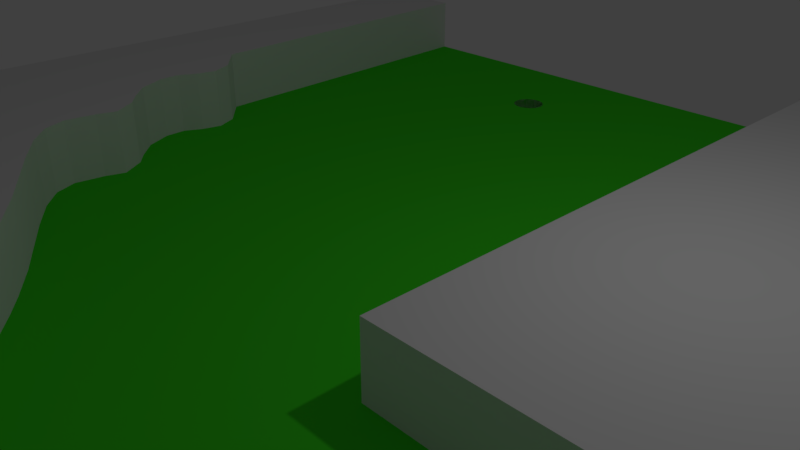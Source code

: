# Source: MAP.blend  (saved by Blender 2.79.0; exported with 4.5.12 LTS)
import bpy
from mathutils import Matrix  # noqa: F401  (used for matrix-valued properties, if any)

bpy.ops.wm.read_factory_settings(use_empty=True)
scene = bpy.context.scene
scene.name = 'Scene'

# ---- collections
col_collection_1 = bpy.data.collections.new('Collection 1'); scene.collection.children.link(col_collection_1)

# ---- materials (node trees are filled in below, after node groups)
mat_material_001 = bpy.data.materials.new('Material.001')
mat_material_001.alpha_threshold = 0.0
mat_material_001.use_transparent_shadow = False
mat_material_001.diffuse_color = (0.05442, 0.8, 0.01989, 1.0)
mat_material_001.roughness = 0.5
mat_material = bpy.data.materials.new('Material')
mat_material.alpha_threshold = 0.0
mat_material.use_transparent_shadow = False
mat_material.roughness = 0.5
mat_material.line_color = (0.0, 0.0, 0.0, 1.0)
mat_material_002 = bpy.data.materials.new('Material.002')
mat_material_002.alpha_threshold = 0.0
mat_material_002.use_transparent_shadow = False
mat_material_002.roughness = 0.5
mat_material_002.line_color = (0.0, 0.0, 0.0, 1.0)

# ---- material node trees

# ---- world
world_world = bpy.data.worlds.new('World'); scene.world = world_world
world_world.color = (0.05088, 0.05088, 0.05088)
world_world.use_sun_shadow = False
world_world.sun_shadow_jitter_overblur = 0.0
world_world.cycles.sampling_method = 'MANUAL'

# ---- cameras
cam_camera = bpy.data.cameras.new('Camera')
cam_camera.clip_end = 100.0
cam_camera.lens = 35.0
cam_camera.sensor_width = 32.0
cam_camera.sensor_height = 18.0
cam_camera.ortho_scale = 7.314
cam_camera.dof.focus_distance = 0.0
cam_camera.dof.aperture_fstop = 128.0

# ---- lights
light_lamp = bpy.data.lights.new('Lamp', 'POINT')
light_lamp.transmission_factor = 0.0
light_lamp.cutoff_distance = 30.0
light_lamp.energy = 100.0
light_lamp.shadow_buffer_clip_start = 1.001
light_lamp.shadow_soft_size = 0.1
light_lamp.shadow_maximum_resolution = 0.006
light_lamp.use_absolute_resolution = True

# ---- meshes
me_cube_003 = bpy.data.meshes.new('Cube.003')
me_cube_003.from_pydata([(-6.4, 8.0, 0.0), (2.24, 8.0, 0.0), (2.24, -6.4, 0.0), (8.0, 8.0, 0.0), (8.0, -6.4, 0.0), (-6.082, 2.046, 0.0), (-5.549, 1.606, 0.0), (-5.393, 1.258, 0.0), (-5.468, 0.9399, 0.0), (-5.616, 0.6481, 0.0), (-5.6, 0.3046, 0.0), (-5.399, -0.121, 0.0), (-5.071, -0.4324, 0.0), (-4.833, -0.6112, 0.0), (-4.592, -0.9861, 0.0), (-4.689, -1.286, 0.0), (-4.753, -1.756, 0.0), (-4.605, -2.098, 0.0), (-4.262, -2.403, 0.0), (-3.734, -2.731, 0.0), (-3.036, -3.118, 0.0), (-2.582, -3.368, 0.0), (-2.037, -3.71, 0.0), (-1.692, -3.947, 0.0), (-1.305, -4.238, 0.0), (-0.8667, -4.568, 0.0), (-0.454, -4.879, 0.0), (0.3584, -5.49, 0.0), (0.9057, -5.721, 0.0), (1.548, -6.115, 0.0), (-2.161, 6.151, 0.0), (-2.168, 6.116, 0.0), (-2.179, 6.083, 0.0), (-2.195, 6.052, 0.0), (-2.214, 6.024, 0.0), (-2.237, 5.998, 0.0), (-2.262, 5.975, 0.0), (-2.291, 5.956, 0.0), (-2.322, 5.941, 0.0), (-2.355, 5.929, 0.0), (-2.39, 5.922, 0.0), (-2.426, 5.92, 0.0), (-2.462, 5.922, 0.0), (-2.497, 5.929, 0.0), (-2.53, 5.941, 0.0), (-2.561, 5.956, 0.0), (-2.589, 5.975, 0.0), (-2.615, 5.998, 0.0), (-2.638, 6.024, 0.0), (-2.657, 6.052, 0.0), (-2.672, 6.083, 0.0), (-2.684, 6.116, 0.0), (-2.691, 6.151, 0.0), (-2.693, 6.187, 0.0), (-2.691, 6.223, 0.0), (-2.684, 6.258, 0.0), (-2.672, 6.291, 0.0), (-2.657, 6.322, 0.0), (-2.638, 6.351, 0.0), (-2.615, 6.376, 0.0), (-2.589, 6.399, 0.0), (-2.561, 6.418, 0.0), (-2.53, 6.434, 0.0), (-2.497, 6.445, 0.0), (-2.462, 6.452, 0.0), (-2.426, 6.455, 0.0), (-2.39, 6.452, 0.0), (-2.355, 6.445, 0.0), (-2.322, 6.434, 0.0), (-2.291, 6.418, 0.0), (-2.262, 6.399, 0.0), (-2.237, 6.376, 0.0), (-2.214, 6.351, 0.0), (-2.195, 6.322, 0.0), (-2.179, 6.291, 0.0), (-2.168, 6.258, 0.0), (-2.161, 6.223, 0.0), (-2.158, 6.187, 0.0), (2.24, 8.0, -0.2538), (-6.4, 8.0, -0.2538), (2.24, -6.4, -0.2538), (8.0, -6.4, -0.2538), (8.0, 8.0, -0.2538), (-6.082, 2.046, -0.2538), (-5.549, 1.606, -0.2538), (-5.393, 1.258, -0.2538), (-5.468, 0.9399, -0.2538), (-5.616, 0.6481, -0.2538), (-5.6, 0.3046, -0.2538), (-5.399, -0.121, -0.2538), (-5.071, -0.4324, -0.2538), (-4.833, -0.6112, -0.2538), (-4.592, -0.9861, -0.2538), (-4.689, -1.286, -0.2538), (-4.753, -1.756, -0.2538), (-4.605, -2.098, -0.2538), (-4.262, -2.403, -0.2538), (-3.734, -2.731, -0.2538), (-3.036, -3.118, -0.2538), (-2.582, -3.368, -0.2538), (-2.037, -3.71, -0.2538), (-1.692, -3.947, -0.2538), (-1.305, -4.238, -0.2538), (-0.8667, -4.568, -0.2538), (-0.454, -4.879, -0.2538), (0.3584, -5.49, -0.2538), (0.9057, -5.721, -0.2538), (1.548, -6.115, -0.2538), (-2.161, 6.151, -0.2538), (-2.168, 6.116, -0.2538), (-2.179, 6.083, -0.2538), (-2.195, 6.052, -0.2538), (-2.214, 6.024, -0.2538), (-2.237, 5.998, -0.2538), (-2.262, 5.975, -0.2538), (-2.291, 5.956, -0.2538), (-2.322, 5.941, -0.2538), (-2.355, 5.929, -0.2538), (-2.39, 5.922, -0.2538), (-2.426, 5.92, -0.2538), (-2.462, 5.922, -0.2538), (-2.497, 5.929, -0.2538), (-2.53, 5.941, -0.2538), (-2.561, 5.956, -0.2538), (-2.589, 5.975, -0.2538), (-2.615, 5.998, -0.2538), (-2.638, 6.024, -0.2538), (-2.657, 6.052, -0.2538), (-2.672, 6.083, -0.2538), (-2.684, 6.116, -0.2538), (-2.691, 6.151, -0.2538), (-2.693, 6.187, -0.2538), (-2.691, 6.223, -0.2538), (-2.684, 6.258, -0.2538), (-2.672, 6.291, -0.2538), (-2.657, 6.322, -0.2538), (-2.638, 6.351, -0.2538), (-2.615, 6.376, -0.2538), (-2.589, 6.399, -0.2538), (-2.561, 6.418, -0.2538), (-2.53, 6.434, -0.2538), (-2.497, 6.445, -0.2538), (-2.462, 6.452, -0.2538), (-2.426, 6.455, -0.2538), (-2.39, 6.452, -0.2538), (-2.355, 6.445, -0.2538), (-2.322, 6.434, -0.2538), (-2.291, 6.418, -0.2538), (-2.262, 6.399, -0.2538), (-2.237, 6.376, -0.2538), (-2.214, 6.351, -0.2538), (-2.195, 6.322, -0.2538), (-2.179, 6.291, -0.2538), (-2.168, 6.258, -0.2538), (-2.161, 6.223, -0.2538), (-2.158, 6.187, -0.2538)], [], [(1, 2, 29, 28, 27, 26, 25, 24, 23, 22, 21, 20, 19, 18, 17, 16, 15, 14, 13, 12, 11, 10, 9, 8, 7, 6, 5, 0, 53, 52, 51, 50, 49, 48, 47, 46, 45, 44, 43, 42, 41, 40, 39, 38, 37, 36, 35, 34, 33, 32, 31, 30, 77), (1, 3, 4, 2), (0, 1, 77, 76, 75, 74, 73, 72, 71, 70, 69, 68, 67, 66, 65, 64, 63, 62, 61, 60, 59, 58, 57, 56, 55, 54, 53), (78, 155, 108, 109, 110, 111, 112, 113, 114, 115, 116, 117, 118, 119, 120, 121, 122, 123, 124, 125, 126, 127, 128, 129, 130, 131, 79, 83, 84, 85, 86, 87, 88, 89, 90, 91, 92, 93, 94, 95, 96, 97, 98, 99, 100, 101, 102, 103, 104, 105, 106, 107, 80), (78, 80, 81, 82), (79, 131, 132, 133, 134, 135, 136, 137, 138, 139, 140, 141, 142, 143, 144, 145, 146, 147, 148, 149, 150, 151, 152, 153, 154, 155, 78), (77, 30, 108, 155), (51, 52, 130, 129), (26, 27, 105, 104), (1, 0, 79, 78), (52, 53, 131, 130), (27, 28, 106, 105), (53, 54, 132, 131), (28, 29, 107, 106), (4, 3, 82, 81), (54, 55, 133, 132), (0, 5, 83, 79), (3, 1, 78, 82), (55, 56, 134, 133), (29, 2, 80, 107), (2, 4, 81, 80), (56, 57, 135, 134), (30, 31, 109, 108), (5, 6, 84, 83), (57, 58, 136, 135), (31, 32, 110, 109), (6, 7, 85, 84), (58, 59, 137, 136), (32, 33, 111, 110), (7, 8, 86, 85), (59, 60, 138, 137), (33, 34, 112, 111), (8, 9, 87, 86), (60, 61, 139, 138), (34, 35, 113, 112), (9, 10, 88, 87), (61, 62, 140, 139), (35, 36, 114, 113), (10, 11, 89, 88), (62, 63, 141, 140), (36, 37, 115, 114), (11, 12, 90, 89), (63, 64, 142, 141), (37, 38, 116, 115), (12, 13, 91, 90), (64, 65, 143, 142), (38, 39, 117, 116), (13, 14, 92, 91), (65, 66, 144, 143), (39, 40, 118, 117), (14, 15, 93, 92), (66, 67, 145, 144), (40, 41, 119, 118), (15, 16, 94, 93), (67, 68, 146, 145), (41, 42, 120, 119), (16, 17, 95, 94), (68, 69, 147, 146), (42, 43, 121, 120), (17, 18, 96, 95), (69, 70, 148, 147), (43, 44, 122, 121), (18, 19, 97, 96), (70, 71, 149, 148), (44, 45, 123, 122), (19, 20, 98, 97), (71, 72, 150, 149), (45, 46, 124, 123), (20, 21, 99, 98), (72, 73, 151, 150), (46, 47, 125, 124), (21, 22, 100, 99), (73, 74, 152, 151), (47, 48, 126, 125), (22, 23, 101, 100), (74, 75, 153, 152), (48, 49, 127, 126), (23, 24, 102, 101), (75, 76, 154, 153), (49, 50, 128, 127), (24, 25, 103, 102), (76, 77, 155, 154), (50, 51, 129, 128), (25, 26, 104, 103)])
me_cube_003.materials.append(mat_material_001)
me_cube_003.use_remesh_preserve_volume = False
me_cube_003.use_remesh_preserve_attributes = False
me_cube_003.use_mirror_vertex_groups = False
me_cube_003.update()
me_cube_002 = bpy.data.meshes.new('Cube.002')
me_cube_002.from_pydata([(-2.161, 6.151, 0.0), (-2.168, 6.116, 0.0), (-2.179, 6.083, 0.0), (-2.195, 6.052, 0.0), (-2.214, 6.024, 0.0), (-2.237, 5.998, 0.0), (-2.262, 5.975, 0.0), (-2.291, 5.956, 0.0), (-2.322, 5.941, 0.0), (-2.355, 5.929, 0.0), (-2.39, 5.922, 0.0), (-2.426, 5.92, 0.0), (-2.462, 5.922, 0.0), (-2.497, 5.929, 0.0), (-2.53, 5.941, 0.0), (-2.561, 5.956, 0.0), (-2.589, 5.975, 0.0), (-2.615, 5.998, 0.0), (-2.638, 6.024, 0.0), (-2.657, 6.052, 0.0), (-2.672, 6.083, 0.0), (-2.684, 6.116, 0.0), (-2.691, 6.151, 0.0), (-2.693, 6.187, 0.0), (-2.691, 6.223, 0.0), (-2.684, 6.258, 0.0), (-2.672, 6.291, 0.0), (-2.657, 6.322, 0.0), (-2.638, 6.351, 0.0), (-2.615, 6.376, 0.0), (-2.589, 6.399, 0.0), (-2.561, 6.418, 0.0), (-2.53, 6.434, 0.0), (-2.497, 6.445, 0.0), (-2.462, 6.452, 0.0), (-2.426, 6.455, 0.0), (-2.39, 6.452, 0.0), (-2.355, 6.445, 0.0), (-2.322, 6.434, 0.0), (-2.291, 6.418, 0.0), (-2.262, 6.399, 0.0), (-2.237, 6.376, 0.0), (-2.214, 6.351, 0.0), (-2.195, 6.322, 0.0), (-2.179, 6.291, 0.0), (-2.168, 6.258, 0.0), (-2.161, 6.223, 0.0), (-2.158, 6.187, 0.0), (-2.161, 6.151, -0.343), (-2.168, 6.116, -0.343), (-2.179, 6.083, -0.343), (-2.195, 6.052, -0.343), (-2.214, 6.024, -0.343), (-2.237, 5.998, -0.343), (-2.262, 5.975, -0.343), (-2.291, 5.956, -0.343), (-2.322, 5.941, -0.343), (-2.355, 5.929, -0.343), (-2.39, 5.922, -0.343), (-2.426, 5.92, -0.343), (-2.462, 5.922, -0.343), (-2.497, 5.929, -0.343), (-2.53, 5.941, -0.343), (-2.561, 5.956, -0.343), (-2.589, 5.975, -0.343), (-2.615, 5.998, -0.343), (-2.638, 6.024, -0.343), (-2.657, 6.052, -0.343), (-2.672, 6.083, -0.343), (-2.684, 6.116, -0.343), (-2.691, 6.151, -0.343), (-2.693, 6.187, -0.343), (-2.691, 6.223, -0.343), (-2.684, 6.258, -0.343), (-2.672, 6.291, -0.343), (-2.657, 6.322, -0.343), (-2.638, 6.351, -0.343), (-2.615, 6.376, -0.343), (-2.589, 6.399, -0.343), (-2.561, 6.418, -0.343), (-2.53, 6.434, -0.343), (-2.497, 6.445, -0.343), (-2.462, 6.452, -0.343), (-2.426, 6.455, -0.343), (-2.39, 6.452, -0.343), (-2.355, 6.445, -0.343), (-2.322, 6.434, -0.343), (-2.291, 6.418, -0.343), (-2.262, 6.399, -0.343), (-2.237, 6.376, -0.343), (-2.214, 6.351, -0.343), (-2.195, 6.322, -0.343), (-2.179, 6.291, -0.343), (-2.168, 6.258, -0.343), (-2.161, 6.223, -0.343), (-2.158, 6.187, -0.343)], [], [(12, 11, 59, 60), (94, 93, 92, 91, 90, 89, 88, 87, 86, 85, 84, 83, 82, 81, 80, 79, 78, 77, 76, 75, 74, 73, 72, 71, 70, 69, 68, 67, 66, 65, 64, 63, 62, 61, 60, 59, 58, 57, 56, 55, 54, 53, 52, 51, 50, 49, 48, 95), (39, 38, 86, 87), (26, 25, 73, 74), (13, 12, 60, 61), (40, 39, 87, 88), (27, 26, 74, 75), (14, 13, 61, 62), (41, 40, 88, 89), (1, 0, 48, 49), (28, 27, 75, 76), (15, 14, 62, 63), (42, 41, 89, 90), (2, 1, 49, 50), (29, 28, 76, 77), (16, 15, 63, 64), (43, 42, 90, 91), (3, 2, 50, 51), (30, 29, 77, 78), (17, 16, 64, 65), (44, 43, 91, 92), (4, 3, 51, 52), (31, 30, 78, 79), (18, 17, 65, 66), (45, 44, 92, 93), (5, 4, 52, 53), (32, 31, 79, 80), (19, 18, 66, 67), (46, 45, 93, 94), (6, 5, 53, 54), (33, 32, 80, 81), (20, 19, 67, 68), (47, 46, 94, 95), (7, 6, 54, 55), (34, 33, 81, 82), (21, 20, 68, 69), (0, 47, 95, 48), (8, 7, 55, 56), (35, 34, 82, 83), (22, 21, 69, 70), (9, 8, 56, 57), (36, 35, 83, 84), (23, 22, 70, 71), (10, 9, 57, 58), (37, 36, 84, 85), (24, 23, 71, 72), (11, 10, 58, 59), (38, 37, 85, 86), (25, 24, 72, 73)])
me_cube_002.materials.append(mat_material)
me_cube_002.use_remesh_preserve_volume = False
me_cube_002.use_remesh_preserve_attributes = False
me_cube_002.use_mirror_vertex_groups = False
me_cube_002.update()
me_cube = bpy.data.meshes.new('Cube')
me_cube.from_pydata([(8.0, 8.0, -1.0), (8.0, -8.0, -1.0), (-8.0, -8.0, -1.0), (-8.0, 8.0, -1.0), (8.0, 8.0, 1.0), (8.0, -8.0, 1.0), (-8.0, -8.0, 1.0), (-8.0, 8.0, 1.0), (8.0, 8.0, 0.0), (8.0, -8.0, 0.0), (-8.0, -8.0, 0.0), (-8.0, 8.0, 0.0), (8.0, -6.4, -1.0), (-8.0, -6.4, -1.0), (8.0, -6.4, 1.0), (-8.0, -6.4, 1.0), (-8.0, -6.4, 0.0), (8.0, -6.4, 0.0), (-8.0, -2.08, -1.0), (-8.0, -2.08, 1.0), (-8.0, -2.08, 0.0), (8.0, -2.08, -1.0), (8.0, -2.08, 1.0), (8.0, -2.08, 0.0), (-6.4, 8.0, -1.0), (-6.4, -8.0, -1.0), (-6.4, 8.0, 1.0), (-6.4, -8.0, 1.0), (-6.4, 8.0, 0.0), (-6.4, -8.0, 0.0), (-6.4, -6.4, 1.0), (-6.4, -6.4, -1.0), (-6.4, -2.08, -1.0), (-6.4, -2.08, 1.0), (2.24, -6.4, 1.0), (2.24, -2.08, 1.0), (2.24, 8.0, -1.0), (2.24, -8.0, -1.0), (2.24, 8.0, 1.0), (2.24, -8.0, 1.0), (2.24, 8.0, 0.0), (2.24, -8.0, 0.0), (2.24, -6.4, -1.0), (2.24, -2.08, -1.0), (-6.4, 8.0, 0.0), (-6.4, -2.08, 0.0), (-6.4, -6.4, 0.0), (2.24, -6.4, 0.0), (-6.4, -6.4, 0.0), (2.24, -6.4, 0.0), (2.24, -2.08, 0.0), (2.24, 8.0, 0.0), (8.0, -2.08, 0.0), (2.24, -2.08, 0.0), (8.0, -6.4, -1.0), (2.24, -6.4, -1.0), (-8.0, -6.4, 1.0), (-8.0, -2.08, 1.0), (-8.0, -6.4, 1.0), (-8.0, -2.08, 1.0), (-6.4, -6.4, 1.0), (-6.4, -2.08, 1.0), (-6.4, -6.4, 0.0), (-6.4, -2.08, 0.0), (-6.082, 2.046, 0.0), (-5.549, 1.606, 0.0), (-5.393, 1.258, 0.0), (-5.468, 0.9399, 0.0), (-5.616, 0.6481, 0.0), (-5.6, 0.3046, 0.0), (-5.399, -0.121, 0.0), (-5.071, -0.4324, 0.0), (-4.833, -0.6112, 0.0), (-4.592, -0.9861, 0.0), (-4.689, -1.286, 0.0), (-4.753, -1.756, 0.0), (-4.605, -2.098, 0.0), (-4.262, -2.403, 0.0), (-3.734, -2.731, 0.0), (-3.036, -3.118, 0.0), (-2.582, -3.368, 0.0), (-2.037, -3.71, 0.0), (-1.692, -3.947, 0.0), (-1.305, -4.238, 0.0), (-0.8667, -4.568, 0.0), (-0.454, -4.879, 0.0), (0.3584, -5.49, 0.0), (0.9057, -5.721, 0.0), (1.548, -6.115, 0.0), (2.24, -6.4, 1.0), (-6.4, -6.4, 1.0), (-6.4, 8.0, 1.0), (-6.082, 2.046, 1.0), (-5.549, 1.606, 1.0), (-5.393, 1.258, 1.0), (-5.468, 0.9399, 1.0), (-5.616, 0.6481, 1.0), (-5.6, 0.3046, 1.0), (-5.399, -0.121, 1.0), (-5.071, -0.4324, 1.0), (-4.833, -0.6112, 1.0), (-4.592, -0.9861, 1.0), (-4.689, -1.286, 1.0), (-4.753, -1.756, 1.0), (-4.605, -2.098, 1.0), (-4.262, -2.403, 1.0), (-3.734, -2.731, 1.0), (-3.036, -3.118, 1.0), (-2.582, -3.368, 1.0), (-2.037, -3.71, 1.0), (-1.692, -3.947, 1.0), (-1.305, -4.238, 1.0), (-0.8667, -4.568, 1.0), (-0.454, -4.879, 1.0), (0.3584, -5.49, 1.0), (0.9057, -5.721, 1.0), (1.548, -6.115, 1.0), (-0.5667, -6.047, 1.0), (-0.9649, -5.625, 1.0), (-1.424, -5.328, 1.0), (-2.639, -5.658, 1.0), (-4.544, -5.91, 1.0), (-5.892, -5.94, 1.0), (-5.802, -4.789, 1.0)], [], [(31, 25, 2, 13), (30, 15, 6, 27), (17, 14, 5, 9), (29, 27, 6, 10), (20, 19, 7, 11), (28, 24, 3, 11), (26, 28, 11, 7), (18, 20, 11, 3), (25, 29, 10, 2), (12, 17, 9, 1), (21, 23, 17, 12), (2, 10, 16, 13), (10, 6, 15, 16), (23, 22, 14, 17), (30, 34, 47, 46), (32, 31, 13, 18), (24, 32, 18, 3), (26, 7, 19, 33), (8, 4, 22, 23), (0, 8, 23, 21), (13, 16, 20, 18), (16, 15, 19, 20), (36, 43, 32, 24), (43, 42, 31, 32), (37, 41, 29, 25), (40, 36, 24, 28), (41, 39, 27, 29), (34, 30, 27, 39), (42, 37, 25, 31), (12, 1, 37, 42), (14, 34, 39, 5), (9, 5, 39, 41), (8, 0, 36, 40), (4, 8, 40, 38), (1, 9, 41, 37), (26, 33, 45, 44), (21, 12, 42, 43), (0, 21, 43, 36), (4, 38, 35, 22), (35, 38, 51, 50), (22, 35, 53, 52), (34, 14, 54, 55), (19, 15, 56, 57), (57, 56, 58, 59), (59, 58, 60, 61), (61, 60, 62, 63), (89, 116, 117, 118, 119, 120, 121, 122, 123, 92, 91, 90), (77, 76, 104, 105), (76, 75, 103, 104), (123, 122, 121, 120, 119, 118, 117, 116, 115, 114, 113, 112, 111, 110, 109, 108, 107, 106, 105, 104, 103, 102, 101, 100, 99, 98, 97, 96, 95, 94, 93, 92), (78, 77, 105, 106), (48, 49, 89, 90), (65, 64, 92, 93), (79, 78, 106, 107), (66, 65, 93, 94), (80, 79, 107, 108), (28, 48, 90, 91), (67, 66, 94, 95), (81, 80, 108, 109), (68, 67, 95, 96), (82, 81, 109, 110), (69, 68, 96, 97), (83, 82, 110, 111), (70, 69, 97, 98), (64, 28, 91, 92), (84, 83, 111, 112), (71, 70, 98, 99), (49, 88, 116, 89), (85, 84, 112, 113), (72, 71, 99, 100), (86, 85, 113, 114), (73, 72, 100, 101), (87, 86, 114, 115), (74, 73, 101, 102), (88, 87, 115, 116), (75, 74, 102, 103)])
me_cube.materials.append(mat_material_002)
me_cube.use_remesh_preserve_volume = False
me_cube.use_remesh_preserve_attributes = False
me_cube.use_mirror_vertex_groups = False
me_cube.update()

# ---- curves / text
cu_beziercircle = bpy.data.curves.new('BezierCircle', 'CURVE')
cu_beziercircle.dimensions = '3D'
_sp = cu_beziercircle.splines.new('BEZIER'); _sp.bezier_points.add(3)
_sp.bezier_points.foreach_set('co', [-1.0, 0.0, 0.0, 0.0, 1.0, 0.0, 1.0, 0.0, 0.0, 0.0, -1.0, 0.0])
_sp.bezier_points.foreach_set('handle_left', [-1.0, -0.5521, 0.0, -0.5521, 1.0, 0.0, 1.0, 0.5521, 0.0, 0.5521, -1.0, 0.0])
_sp.bezier_points.foreach_set('handle_right', [-1.0, 0.5521, 0.0, 0.5521, 1.0, 0.0, 1.0, -0.5521, 0.0, -0.5521, -1.0, 0.0])
for _p, _l, _r in zip(_sp.bezier_points, ['AUTO', 'AUTO', 'AUTO', 'AUTO'], ['AUTO', 'AUTO', 'AUTO', 'AUTO']): _p.handle_left_type = _l; _p.handle_right_type = _r
_sp.order_u = 0
_sp.order_v = 0
_sp.use_cyclic_u = True
cu_beziercircle.use_path = True
cu_beziercircle.use_path_clamp = True
cu_beziercircle.bevel_resolution = 0
cu_beziercircle.fill_mode = 'HALF'

# ---- objects
ob_surface = bpy.data.objects.new('Surface', me_cube_003)
ob_hole = bpy.data.objects.new('Hole', me_cube_002)
ob_beziercircle = bpy.data.objects.new('BezierCircle', cu_beziercircle)
ob_cube = bpy.data.objects.new('Cube', me_cube)
ob_lamp = bpy.data.objects.new('Lamp', light_lamp)
ob_camera = bpy.data.objects.new('Camera', cam_camera)

# ---- transforms, parenting, visibility, modifiers, constraints
ob_surface.location = (0.0, 0.0, 0.0)
ob_surface.lock_rotations_4d = False
ob_surface.empty_display_type = 'ARROWS'
ob_surface.lineart.crease_threshold = 0.0
ob_hole.location = (0.0, 0.0, 0.0)
ob_hole.lock_rotations_4d = False
ob_hole.empty_display_type = 'ARROWS'
ob_hole.lineart.crease_threshold = 0.0
ob_beziercircle.location = (-2.34, 5.919, 6.731)
ob_beziercircle.scale = (-0.2546, -0.2546, -0.2546)
ob_beziercircle.lineart.crease_threshold = 0.0
ob_cube.location = (0.0, 0.0, 0.0)
ob_cube.lock_rotations_4d = False
ob_cube.empty_display_type = 'ARROWS'
ob_cube.lineart.crease_threshold = 0.0
ob_lamp.location = (4.076, 1.005, 5.904)
ob_lamp.rotation_euler = (0.6503, 0.05522, 1.866)
ob_lamp.lock_rotations_4d = False
ob_lamp.empty_display_type = 'ARROWS'
ob_lamp.color = (0.0, 0.0, 0.0, 0.0)
ob_lamp.lineart.crease_threshold = 0.0
ob_camera.location = (7.481, -6.508, 5.344)
ob_camera.rotation_euler = (1.109, 0.0, 0.8149)
ob_camera.lock_rotations_4d = False
ob_camera.empty_display_type = 'ARROWS'
ob_camera.color = (0.0, 0.0, 0.0, 0.0)
ob_camera.display_type = 'WIRE'
ob_camera.lineart.crease_threshold = 0.0

# ---- collection membership
col_collection_1.objects.link(ob_surface)
col_collection_1.objects.link(ob_hole)
col_collection_1.objects.link(ob_beziercircle)
col_collection_1.objects.link(ob_cube)
col_collection_1.objects.link(ob_lamp)
col_collection_1.objects.link(ob_camera)

# ---- scene / render settings (as saved in the file)
scene.camera = ob_camera
scene.frame_start = 1; scene.frame_end = 250; scene.frame_set(1)
scene.render.engine = 'BLENDER_EEVEE_NEXT'
scene.render.resolution_percentage = 50
scene.render.dither_intensity = 0.0
scene.cycles.use_denoising = False
scene.cycles.samples = 128
scene.cycles.sampling_pattern = 'TABULATED_SOBOL'
scene.cycles.use_adaptive_sampling = False
scene.cycles.use_light_tree = False
scene.cycles.blur_glossy = 0.0
scene.cycles.sample_clamp_indirect = 0.0
scene.view_settings.view_transform = 'Standard'
bpy.context.view_layer.update()
